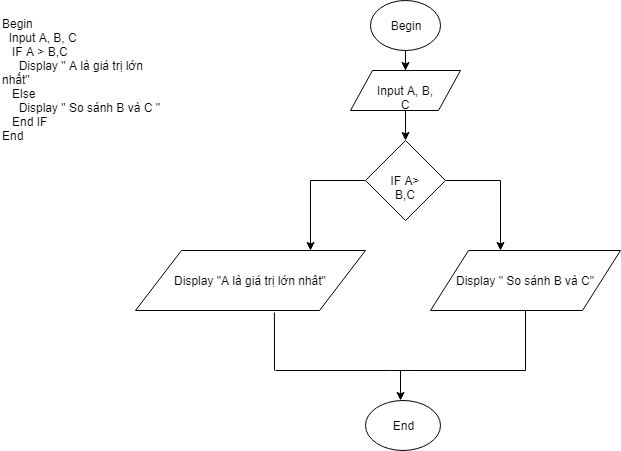

The diagram above was exported from draw.io. Its source (the exported page's mxGraphModel, read from the mxfile embedded in the PNG):
<mxGraphModel dx="854" dy="468" grid="1" gridSize="10" guides="1" tooltips="1" connect="1" arrows="1" fold="1" page="1" pageScale="1" pageWidth="850" pageHeight="1100" math="0" shadow="0">
  <root>
    <mxCell id="0" />
    <mxCell id="1" parent="0" />
    <mxCell id="cwAwcqzza4xb-caNsFc7-1" value="Begin&lt;br&gt;&amp;nbsp; Input A, B, C&lt;br&gt;&amp;nbsp; &amp;nbsp;IF A &amp;gt; B,C&lt;br&gt;&amp;nbsp; &amp;nbsp; &amp;nbsp;Display &quot; A là giá trị lớn nhất&quot;&lt;br&gt;&amp;nbsp; &amp;nbsp;Else&amp;nbsp;&lt;br&gt;&amp;nbsp; &amp;nbsp; &amp;nbsp;Display &quot; So sánh B và C &quot;&lt;br&gt;&amp;nbsp; &amp;nbsp;End IF&lt;br&gt;End" style="text;html=1;strokeColor=none;fillColor=none;align=left;verticalAlign=top;whiteSpace=wrap;rounded=0;fontStyle=0" vertex="1" parent="1">
      <mxGeometry x="20" y="20" width="190" height="200" as="geometry" />
    </mxCell>
    <mxCell id="cwAwcqzza4xb-caNsFc7-4" value="" style="edgeStyle=orthogonalEdgeStyle;rounded=0;orthogonalLoop=1;jettySize=auto;html=1;" edge="1" parent="1" source="cwAwcqzza4xb-caNsFc7-2">
      <mxGeometry relative="1" as="geometry">
        <mxPoint x="425" y="80" as="targetPoint" />
      </mxGeometry>
    </mxCell>
    <mxCell id="cwAwcqzza4xb-caNsFc7-2" value="Begin" style="ellipse;whiteSpace=wrap;html=1;align=center;" vertex="1" parent="1">
      <mxGeometry x="390" y="10" width="70" height="50" as="geometry" />
    </mxCell>
    <mxCell id="cwAwcqzza4xb-caNsFc7-6" style="edgeStyle=orthogonalEdgeStyle;rounded=0;orthogonalLoop=1;jettySize=auto;html=1;" edge="1" parent="1" source="cwAwcqzza4xb-caNsFc7-5" target="cwAwcqzza4xb-caNsFc7-7">
      <mxGeometry relative="1" as="geometry">
        <mxPoint x="425" y="150" as="targetPoint" />
      </mxGeometry>
    </mxCell>
    <mxCell id="cwAwcqzza4xb-caNsFc7-5" value="Input A, B, C" style="shape=parallelogram;perimeter=parallelogramPerimeter;whiteSpace=wrap;html=1;align=center;" vertex="1" parent="1">
      <mxGeometry x="370" y="80" width="110" height="40" as="geometry" />
    </mxCell>
    <mxCell id="cwAwcqzza4xb-caNsFc7-8" style="edgeStyle=orthogonalEdgeStyle;rounded=0;orthogonalLoop=1;jettySize=auto;html=1;" edge="1" parent="1" source="cwAwcqzza4xb-caNsFc7-7">
      <mxGeometry relative="1" as="geometry">
        <mxPoint x="330" y="260" as="targetPoint" />
      </mxGeometry>
    </mxCell>
    <mxCell id="cwAwcqzza4xb-caNsFc7-9" style="edgeStyle=orthogonalEdgeStyle;rounded=0;orthogonalLoop=1;jettySize=auto;html=1;" edge="1" parent="1" source="cwAwcqzza4xb-caNsFc7-7">
      <mxGeometry relative="1" as="geometry">
        <mxPoint x="520" y="260" as="targetPoint" />
      </mxGeometry>
    </mxCell>
    <mxCell id="cwAwcqzza4xb-caNsFc7-7" value="IF A&amp;gt; B,C" style="rhombus;whiteSpace=wrap;html=1;" vertex="1" parent="1">
      <mxGeometry x="385" y="150" width="80" height="80" as="geometry" />
    </mxCell>
    <mxCell id="cwAwcqzza4xb-caNsFc7-10" value="Display &quot;A là giá trị lớn nhât&quot;" style="shape=parallelogram;perimeter=parallelogramPerimeter;whiteSpace=wrap;html=1;align=center;verticalAlign=middle;" vertex="1" parent="1">
      <mxGeometry x="155" y="260" width="230" height="60" as="geometry" />
    </mxCell>
    <mxCell id="cwAwcqzza4xb-caNsFc7-11" value="Display &quot; So sánh B và C&quot;" style="shape=parallelogram;perimeter=parallelogramPerimeter;whiteSpace=wrap;html=1;align=center;" vertex="1" parent="1">
      <mxGeometry x="450" y="260" width="190" height="60" as="geometry" />
    </mxCell>
    <mxCell id="cwAwcqzza4xb-caNsFc7-12" value="" style="endArrow=none;html=1;entryX=0.604;entryY=1.033;entryDx=0;entryDy=0;entryPerimeter=0;" edge="1" parent="1" target="cwAwcqzza4xb-caNsFc7-10">
      <mxGeometry width="50" height="50" relative="1" as="geometry">
        <mxPoint x="294" y="380" as="sourcePoint" />
        <mxPoint x="70" y="340" as="targetPoint" />
        <Array as="points" />
      </mxGeometry>
    </mxCell>
    <mxCell id="cwAwcqzza4xb-caNsFc7-13" value="" style="endArrow=none;html=1;entryX=0.5;entryY=1;entryDx=0;entryDy=0;" edge="1" parent="1" target="cwAwcqzza4xb-caNsFc7-11">
      <mxGeometry width="50" height="50" relative="1" as="geometry">
        <mxPoint x="545" y="380" as="sourcePoint" />
        <mxPoint x="70" y="440" as="targetPoint" />
      </mxGeometry>
    </mxCell>
    <mxCell id="cwAwcqzza4xb-caNsFc7-14" value="" style="endArrow=none;html=1;" edge="1" parent="1">
      <mxGeometry width="50" height="50" relative="1" as="geometry">
        <mxPoint x="545" y="380" as="sourcePoint" />
        <mxPoint x="295" y="380" as="targetPoint" />
        <Array as="points">
          <mxPoint x="420" y="380" />
        </Array>
      </mxGeometry>
    </mxCell>
    <mxCell id="cwAwcqzza4xb-caNsFc7-15" value="" style="endArrow=classic;html=1;" edge="1" parent="1">
      <mxGeometry width="50" height="50" relative="1" as="geometry">
        <mxPoint x="420" y="380" as="sourcePoint" />
        <mxPoint x="420" y="410" as="targetPoint" />
      </mxGeometry>
    </mxCell>
    <mxCell id="cwAwcqzza4xb-caNsFc7-16" value="End" style="ellipse;whiteSpace=wrap;html=1;align=center;" vertex="1" parent="1">
      <mxGeometry x="385" y="410" width="75" height="50" as="geometry" />
    </mxCell>
  </root>
</mxGraphModel>